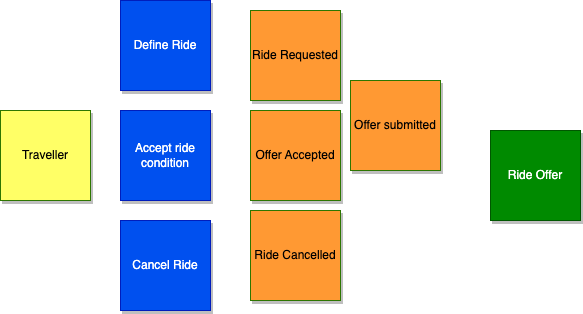

The diagram above was exported from draw.io. Its source (the exported page's mxGraphModel, read from the mxfile embedded in the PNG):
<mxGraphModel dx="2086" dy="713" grid="1" gridSize="10" guides="1" tooltips="1" connect="1" arrows="1" fold="1" page="1" pageScale="1" pageWidth="850" pageHeight="1100" math="0" shadow="0">
  <root>
    <mxCell id="0" />
    <mxCell id="1" parent="0" />
    <mxCell id="2" value="Ride Requested" style="whiteSpace=wrap;html=1;aspect=fixed;fillColor=#FF9933;fontColor=#000000;strokeColor=#2D7600;shadow=1;" vertex="1" parent="1">
      <mxGeometry x="160" y="90" width="90" height="90" as="geometry" />
    </mxCell>
    <mxCell id="3" value="Ride Cancelled" style="whiteSpace=wrap;html=1;aspect=fixed;fillColor=#FF9933;fontColor=#000000;strokeColor=#2D7600;shadow=1;" vertex="1" parent="1">
      <mxGeometry x="160" y="290" width="90" height="90" as="geometry" />
    </mxCell>
    <mxCell id="4" value="Offer submitted" style="whiteSpace=wrap;html=1;aspect=fixed;fillColor=#FF9933;fontColor=#000000;strokeColor=#2D7600;shadow=1;" vertex="1" parent="1">
      <mxGeometry x="260" y="160" width="90" height="90" as="geometry" />
    </mxCell>
    <mxCell id="5" value="Offer Accepted" style="whiteSpace=wrap;html=1;aspect=fixed;fillColor=#FF9933;fontColor=#000000;strokeColor=#2D7600;shadow=1;" vertex="1" parent="1">
      <mxGeometry x="160" y="190" width="90" height="90" as="geometry" />
    </mxCell>
    <mxCell id="6" value="Define Ride" style="whiteSpace=wrap;html=1;aspect=fixed;fillColor=#0050ef;fontColor=#ffffff;strokeColor=#001DBC;shadow=1;" vertex="1" parent="1">
      <mxGeometry x="30" y="80" width="90" height="90" as="geometry" />
    </mxCell>
    <mxCell id="7" value="Accept ride condition" style="whiteSpace=wrap;html=1;aspect=fixed;fillColor=#0050ef;fontColor=#ffffff;strokeColor=#001DBC;shadow=1;" vertex="1" parent="1">
      <mxGeometry x="30" y="190" width="90" height="90" as="geometry" />
    </mxCell>
    <mxCell id="8" value="Cancel Ride" style="whiteSpace=wrap;html=1;aspect=fixed;fillColor=#0050ef;fontColor=#ffffff;strokeColor=#001DBC;shadow=1;" vertex="1" parent="1">
      <mxGeometry x="30" y="300" width="90" height="90" as="geometry" />
    </mxCell>
    <mxCell id="9" value="Ride Offer" style="whiteSpace=wrap;html=1;aspect=fixed;fillColor=#008a00;fontColor=#ffffff;strokeColor=#005700;shadow=1;" vertex="1" parent="1">
      <mxGeometry x="400" y="210" width="90" height="90" as="geometry" />
    </mxCell>
    <mxCell id="10" value="Traveller" style="whiteSpace=wrap;html=1;aspect=fixed;fillColor=#FFFF66;fontColor=#000000;strokeColor=#2D7600;shadow=1;" vertex="1" parent="1">
      <mxGeometry x="-90" y="190" width="90" height="90" as="geometry" />
    </mxCell>
  </root>
</mxGraphModel>